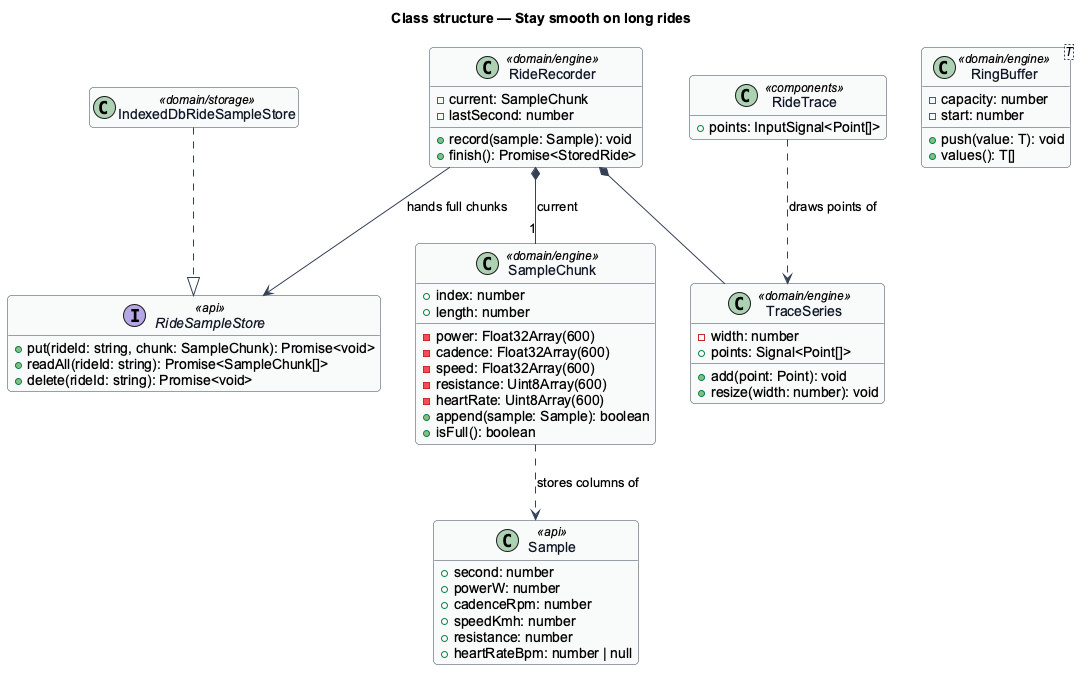

The diagram above was rendered by PlantUML. Its source (embedded in the PNG):
@startuml
' --- shared skin header ---
skinparam backgroundColor #FFFFFF
skinparam shadowing false
skinparam roundcorner 8
skinparam defaultFontName Arial
skinparam ArrowColor #344054
skinparam class {
  BorderColor #344054
  FontColor #101828
  BackgroundColor #F9FAFB
}
' --------------------------
title Class structure — Stay smooth on long rides
hide empty members

class Sample <<api>> {
  +second: number
  +powerW: number
  +cadenceRpm: number
  +speedKmh: number
  +resistance: number
  +heartRateBpm: number | null
}
class SampleChunk <<domain/engine>> {
  +index: number
  +length: number
  -power: Float32Array(600)
  -cadence: Float32Array(600)
  -speed: Float32Array(600)
  -resistance: Uint8Array(600)
  -heartRate: Uint8Array(600)
  +append(sample: Sample): boolean
  +isFull(): boolean
}
class RideRecorder <<domain/engine>> {
  -current: SampleChunk
  -lastSecond: number
  +record(sample: Sample): void
  +finish(): Promise<StoredRide>
}
class TraceSeries <<domain/engine>> {
  -width: number
  +points: Signal<Point[]>
  +add(point: Point): void
  +resize(width: number): void
}
interface RideSampleStore <<api>> {
  +put(rideId: string, chunk: SampleChunk): Promise<void>
  +readAll(rideId: string): Promise<SampleChunk[]>
  +delete(rideId: string): Promise<void>
}
class IndexedDbRideSampleStore <<domain/storage>>
class RingBuffer<T> <<domain/engine>> {
  -capacity: number
  -start: number
  +push(value: T): void
  +values(): T[]
}
class RideTrace <<components>> {
  +points: InputSignal<Point[]>
}
RideRecorder *-- "1" SampleChunk : current
RideRecorder *-- TraceSeries
RideRecorder --> RideSampleStore : hands full chunks
IndexedDbRideSampleStore ..|> RideSampleStore
SampleChunk ..> Sample : stores columns of
RideTrace ..> TraceSeries : draws points of
@enduml